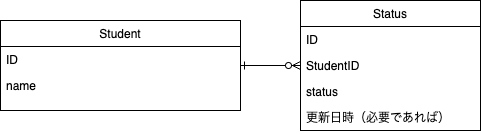

The diagram above was exported from draw.io. Its source (the exported page's mxGraphModel, read from the mxfile embedded in the PNG):
<mxGraphModel dx="946" dy="515" grid="1" gridSize="10" guides="1" tooltips="1" connect="1" arrows="1" fold="1" page="1" pageScale="1" pageWidth="827" pageHeight="1169" math="0" shadow="0">
  <root>
    <mxCell id="WIyWlLk6GJQsqaUBKTNV-0" />
    <mxCell id="WIyWlLk6GJQsqaUBKTNV-1" parent="WIyWlLk6GJQsqaUBKTNV-0" />
    <mxCell id="3T6h5t2RDdrmx_Aklc6a-30" style="edgeStyle=orthogonalEdgeStyle;rounded=0;orthogonalLoop=1;jettySize=auto;html=1;startArrow=ERzeroToMany;startFill=0;endArrow=ERone;endFill=0;" parent="WIyWlLk6GJQsqaUBKTNV-1" source="3T6h5t2RDdrmx_Aklc6a-3" target="3T6h5t2RDdrmx_Aklc6a-12" edge="1">
      <mxGeometry relative="1" as="geometry" />
    </mxCell>
    <mxCell id="3T6h5t2RDdrmx_Aklc6a-3" value="Status" style="swimlane;fontStyle=0;align=center;verticalAlign=top;childLayout=stackLayout;horizontal=1;startSize=26;horizontalStack=0;resizeParent=1;resizeLast=0;collapsible=1;marginBottom=0;rounded=0;shadow=0;strokeWidth=1;" parent="WIyWlLk6GJQsqaUBKTNV-1" vertex="1">
      <mxGeometry x="760" y="520" width="180" height="130" as="geometry">
        <mxRectangle x="130" y="380" width="160" height="26" as="alternateBounds" />
      </mxGeometry>
    </mxCell>
    <mxCell id="3T6h5t2RDdrmx_Aklc6a-4" value="ID" style="text;align=left;verticalAlign=top;spacingLeft=4;spacingRight=4;overflow=hidden;rotatable=0;points=[[0,0.5],[1,0.5]];portConstraint=eastwest;" parent="3T6h5t2RDdrmx_Aklc6a-3" vertex="1">
      <mxGeometry y="26" width="180" height="26" as="geometry" />
    </mxCell>
    <mxCell id="3T6h5t2RDdrmx_Aklc6a-5" value="StudentID" style="text;align=left;verticalAlign=top;spacingLeft=4;spacingRight=4;overflow=hidden;rotatable=0;points=[[0,0.5],[1,0.5]];portConstraint=eastwest;rounded=0;shadow=0;html=0;" parent="3T6h5t2RDdrmx_Aklc6a-3" vertex="1">
      <mxGeometry y="52" width="180" height="26" as="geometry" />
    </mxCell>
    <mxCell id="BldhiaWnE9XEpt7TrSg4-0" value="status" style="text;align=left;verticalAlign=top;spacingLeft=4;spacingRight=4;overflow=hidden;rotatable=0;points=[[0,0.5],[1,0.5]];portConstraint=eastwest;rounded=0;shadow=0;html=0;" vertex="1" parent="3T6h5t2RDdrmx_Aklc6a-3">
      <mxGeometry y="78" width="180" height="26" as="geometry" />
    </mxCell>
    <mxCell id="BldhiaWnE9XEpt7TrSg4-1" value="更新日時（必要であれば）" style="text;align=left;verticalAlign=top;spacingLeft=4;spacingRight=4;overflow=hidden;rotatable=0;points=[[0,0.5],[1,0.5]];portConstraint=eastwest;rounded=0;shadow=0;html=0;" vertex="1" parent="3T6h5t2RDdrmx_Aklc6a-3">
      <mxGeometry y="104" width="180" height="26" as="geometry" />
    </mxCell>
    <mxCell id="3T6h5t2RDdrmx_Aklc6a-12" value="Student" style="swimlane;fontStyle=0;align=center;verticalAlign=top;childLayout=stackLayout;horizontal=1;startSize=26;horizontalStack=0;resizeParent=1;resizeLast=0;collapsible=1;marginBottom=0;rounded=0;shadow=0;strokeWidth=1;" parent="WIyWlLk6GJQsqaUBKTNV-1" vertex="1">
      <mxGeometry x="460" y="540" width="240" height="90" as="geometry">
        <mxRectangle x="130" y="380" width="160" height="26" as="alternateBounds" />
      </mxGeometry>
    </mxCell>
    <mxCell id="3T6h5t2RDdrmx_Aklc6a-13" value="ID" style="text;align=left;verticalAlign=top;spacingLeft=4;spacingRight=4;overflow=hidden;rotatable=0;points=[[0,0.5],[1,0.5]];portConstraint=eastwest;" parent="3T6h5t2RDdrmx_Aklc6a-12" vertex="1">
      <mxGeometry y="26" width="240" height="26" as="geometry" />
    </mxCell>
    <mxCell id="3T6h5t2RDdrmx_Aklc6a-14" value="name" style="text;align=left;verticalAlign=top;spacingLeft=4;spacingRight=4;overflow=hidden;rotatable=0;points=[[0,0.5],[1,0.5]];portConstraint=eastwest;rounded=0;shadow=0;html=0;" parent="3T6h5t2RDdrmx_Aklc6a-12" vertex="1">
      <mxGeometry y="52" width="240" height="26" as="geometry" />
    </mxCell>
  </root>
</mxGraphModel>